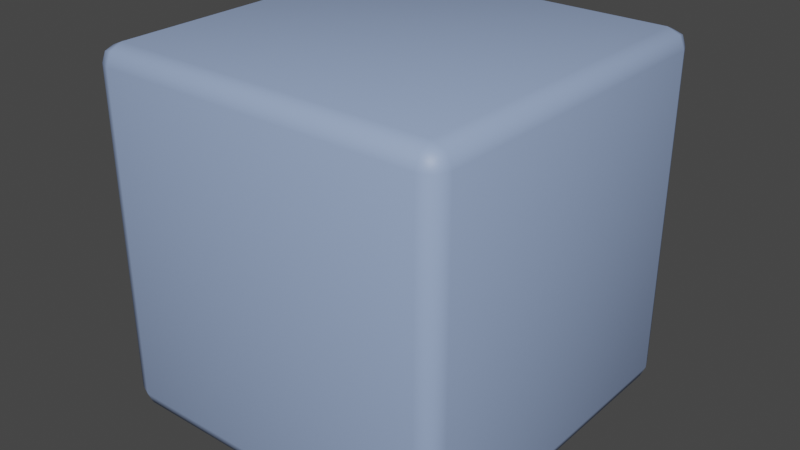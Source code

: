 # Source: dado.blend  (saved by Blender 3.4.6; exported with 4.5.12 LTS)
import bpy
from mathutils import Matrix  # noqa: F401  (used for matrix-valued properties, if any)

bpy.ops.wm.read_factory_settings(use_empty=True)
scene = bpy.context.scene
scene.name = 'Scene'

# ---- collections
col_collection = bpy.data.collections.new('Collection'); scene.collection.children.link(col_collection)

# ---- materials (node trees are filled in below, after node groups)
mat_material = bpy.data.materials.new('Material')
mat_material.alpha_threshold = 0.0
mat_material.use_transparent_shadow = False
mat_material.roughness = 0.5
mat_material.line_color = (0.0, 0.0, 0.0, 1.0)

# ---- material node trees
mat_material.use_nodes = True; mat_material.node_tree.nodes.clear()
_N = mat_material.node_tree.nodes; _L = mat_material.node_tree.links
n0 = _N.new('ShaderNodeOutputMaterial'); n0.name = 'Material Output'; n0.location = (300, 300)
n1 = _N.new('ShaderNodeBsdfPrincipled'); n1.name = 'Principled BSDF'; n1.location = (10, 300)
n1.distribution = 'GGX'
n1.subsurface_method = 'RANDOM_WALK_SKIN'
n1.inputs[0].default_value = (0.314, 0.4179, 0.6584, 1.0)
n1.inputs[3].default_value = 1.45
n1.inputs[27].default_value = (0.0, 0.0, 0.0, 1.0)
n1.inputs[28].default_value = 1.0
_L.new(n1.outputs[0], n0.inputs[0])
n0.is_active_output = True

# ---- world
world_world = bpy.data.worlds.new('World'); scene.world = world_world
world_world.use_nodes = True; world_world.node_tree.nodes.clear()
_N = world_world.node_tree.nodes; _L = world_world.node_tree.links
n0 = _N.new('ShaderNodeOutputWorld'); n0.name = 'World Output'; n0.location = (300, 300)
n1 = _N.new('ShaderNodeBackground'); n1.name = 'Background'; n1.location = (10, 300)
n1.inputs[0].default_value = (0.05088, 0.05088, 0.05088, 1.0)
_L.new(n1.outputs[0], n0.inputs[0])
n0.is_active_output = True
world_world.color = (0.05088, 0.05088, 0.05088)
world_world.use_sun_shadow = False
world_world.sun_shadow_jitter_overblur = 0.0

# ---- meshes
me_cube = bpy.data.meshes.new('Cube')
me_cube.from_pydata([(0.9, 1.0, 1.913), (0.9, 0.9, 2.013), (1.0, 0.9, 1.913), (0.9, 0.9707, 1.983), (0.9577, 0.9577, 1.97), (0.9707, 0.9, 1.983), (0.9707, 0.9707, 1.913), (0.9, 0.9, 0.01251), (0.9, 1.0, 0.1125), (1.0, 0.9, 0.1125), (0.9, 0.9707, 0.0418), (0.9577, 0.9577, 0.05477), (0.9707, 0.9707, 0.1125), (0.9707, 0.9, 0.0418), (1.0, -0.9, 1.913), (0.9, -0.9, 2.013), (0.9, -1.0, 1.913), (0.9707, -0.9, 1.983), (0.9577, -0.9577, 1.97), (0.9, -0.9707, 1.983), (0.9707, -0.9707, 1.913), (1.0, -0.9, 0.1125), (0.9, -1.0, 0.1125), (0.9, -0.9, 0.01251), (0.9707, -0.9707, 0.1125), (0.9577, -0.9577, 0.05477), (0.9, -0.9707, 0.0418), (0.9707, -0.9, 0.0418), (-0.9, 1.0, 1.913), (-1.0, 0.9, 1.913), (-0.9, 0.9, 2.013), (-0.9707, 0.9707, 1.913), (-0.9577, 0.9577, 1.97), (-0.9707, 0.9, 1.983), (-0.9, 0.9707, 1.983), (-1.0, 0.9, 0.1125), (-0.9, 1.0, 0.1125), (-0.9, 0.9, 0.01251), (-0.9707, 0.9707, 0.1125), (-0.9577, 0.9577, 0.05477), (-0.9, 0.9707, 0.0418), (-0.9707, 0.9, 0.0418), (-1.0, -0.9, 1.913), (-0.9, -1.0, 1.913), (-0.9, -0.9, 2.013), (-0.9707, -0.9707, 1.913), (-0.9577, -0.9577, 1.97), (-0.9, -0.9707, 1.983), (-0.9707, -0.9, 1.983), (-0.9, -0.9, 0.01251), (-0.9, -1.0, 0.1125), (-1.0, -0.9, 0.1125), (-0.9, -0.9707, 0.0418), (-0.9577, -0.9577, 0.05477), (-0.9707, -0.9707, 0.1125), (-0.9707, -0.9, 0.0418)], [], [(37, 7, 23, 49), (51, 42, 29, 35), (22, 16, 43, 50), (1, 30, 44, 15), (9, 2, 14, 21), (0, 3, 4, 6), (1, 5, 4, 3), (2, 6, 4, 5), (7, 10, 11, 13), (8, 12, 11, 10), (9, 13, 11, 12), (14, 17, 18, 20), (15, 19, 18, 17), (16, 20, 18, 19), (21, 24, 25, 27), (22, 26, 25, 24), (23, 27, 25, 26), (28, 31, 32, 34), (29, 33, 32, 31), (30, 34, 32, 33), (35, 38, 39, 41), (36, 40, 39, 38), (37, 41, 39, 40), (42, 45, 46, 48), (43, 47, 46, 45), (44, 48, 46, 47), (49, 52, 53, 55), (50, 54, 53, 52), (51, 55, 53, 54), (37, 49, 55, 41), (41, 55, 51, 35), (7, 37, 40, 10), (10, 40, 36, 8), (2, 9, 12, 6), (6, 12, 8, 0), (50, 43, 45, 54), (54, 45, 42, 51), (16, 22, 24, 20), (20, 24, 21, 14), (28, 36, 38, 31), (31, 38, 35, 29), (15, 44, 47, 19), (19, 47, 43, 16), (1, 15, 17, 5), (5, 17, 14, 2), (49, 23, 26, 52), (52, 26, 22, 50), (44, 30, 33, 48), (48, 33, 29, 42), (30, 1, 3, 34), (34, 3, 0, 28), (23, 7, 13, 27), (27, 13, 9, 21), (36, 28, 0, 8)])
me_cube.polygons.foreach_set('use_smooth', [True] * 54)
_uv = me_cube.uv_layers.new(name='UVMap')
_uv.uv.foreach_set('vector', [0.7028, 0.01234, 0.9877, 0.01472, 0.9876, 0.2996, 0.7027, 0.2972, 0.2133, 0.8045, 0.3857, 0.5644, 0.6393, 0.4439, 0.67, 0.8997, 0.01753, 0.3978, 0.268, 0.4227, 0.3667, 0.5545, 0.1903, 0.7873, 0.3858, 0.2931, 0.6245, 0.4223, 0.3797, 0.5442, 0.2811, 0.415, 0.2625, 0.05284, 0.3742, 0.2817, 0.2693, 0.4061, 0.02019, 0.3728, 0.3927, 0.2747, 0.3905, 0.2853, 0.3841, 0.2833, 0.3821, 0.2769, 0.3858, 0.2931, 0.3796, 0.2879, 0.3841, 0.2833, 0.3905, 0.2853, 0.3742, 0.2817, 0.3821, 0.2769, 0.3841, 0.2833, 0.3796, 0.2879, 0.9877, 0.01472, 0.9883, 0.002408, 0.9982, 0.004287, 0.9999, 0.01418, 0.2849, 0.04139, 0.2734, 0.04644, 0.2673, 0.0345, 0.2792, 0.02633, 0.2625, 0.05284, 0.2531, 0.03918, 0.2673, 0.0345, 0.2734, 0.04644, 0.2693, 0.4061, 0.2759, 0.41, 0.2728, 0.4146, 0.2672, 0.4142, 0.2811, 0.415, 0.2754, 0.4194, 0.2728, 0.4146, 0.2759, 0.41, 0.268, 0.4227, 0.2672, 0.4142, 0.2728, 0.4146, 0.2754, 0.4194, 0.02019, 0.3728, 0.01786, 0.3851, 0.003732, 0.3836, 0.004036, 0.3681, 0.01753, 0.3978, 0.0001107, 0.399, 0.003732, 0.3836, 0.01786, 0.3851, 0.9876, 0.2996, 0.9999, 0.3002, 0.998, 0.3101, 0.9881, 0.3118, 0.64, 0.4014, 0.656, 0.4097, 0.6449, 0.4225, 0.633, 0.4128, 0.6393, 0.4439, 0.6327, 0.4321, 0.6449, 0.4225, 0.6564, 0.4357, 0.6245, 0.4223, 0.633, 0.4128, 0.6449, 0.4225, 0.6327, 0.4321, 0.67, 0.8997, 0.6903, 0.9013, 0.6862, 0.9183, 0.6688, 0.92, 0.6734, 0.01717, 0.674, 0.0001106, 0.688, 0.002779, 0.6903, 0.01687, 0.7028, 0.01234, 0.6905, 0.01173, 0.6924, 0.001839, 0.7023, 0.0001107, 0.3857, 0.5644, 0.3743, 0.5606, 0.3772, 0.5541, 0.3841, 0.5526, 0.3667, 0.5545, 0.3729, 0.5489, 0.3772, 0.5541, 0.3743, 0.5606, 0.3797, 0.5442, 0.3841, 0.5526, 0.3772, 0.5541, 0.3729, 0.5489, 0.7027, 0.2972, 0.7021, 0.3095, 0.6922, 0.3076, 0.6905, 0.2977, 0.1903, 0.7873, 0.2011, 0.7965, 0.1917, 0.8088, 0.1772, 0.8001, 0.2133, 0.8045, 0.2037, 0.8211, 0.1917, 0.8088, 0.2011, 0.7965, 0.7028, 0.01234, 0.7027, 0.2972, 0.6905, 0.2977, 0.6905, 0.01173, 0.6688, 0.92, 0.2037, 0.8211, 0.2133, 0.8045, 0.67, 0.8997, 0.9877, 0.01472, 0.7028, 0.01234, 0.7023, 0.0001107, 0.9883, 0.002408, 0.2792, 0.02633, 0.674, 0.0001106, 0.6734, 0.01717, 0.2849, 0.04139, 0.3742, 0.2817, 0.2625, 0.05284, 0.2734, 0.04644, 0.3821, 0.2769, 0.3821, 0.2769, 0.2734, 0.04644, 0.2849, 0.04139, 0.3927, 0.2747, 0.1903, 0.7873, 0.3667, 0.5545, 0.3743, 0.5606, 0.2011, 0.7965, 0.2011, 0.7965, 0.3743, 0.5606, 0.3857, 0.5644, 0.2133, 0.8045, 0.268, 0.4227, 0.01753, 0.3978, 0.01786, 0.3851, 0.2672, 0.4142, 0.2672, 0.4142, 0.01786, 0.3851, 0.02019, 0.3728, 0.2693, 0.4061, 0.64, 0.4014, 0.6734, 0.01717, 0.6903, 0.01687, 0.656, 0.4097, 0.6564, 0.4357, 0.6903, 0.9013, 0.67, 0.8997, 0.6393, 0.4439, 0.2811, 0.415, 0.3797, 0.5442, 0.3729, 0.5489, 0.2754, 0.4194, 0.2754, 0.4194, 0.3729, 0.5489, 0.3667, 0.5545, 0.268, 0.4227, 0.3858, 0.2931, 0.2811, 0.415, 0.2759, 0.41, 0.3796, 0.2879, 0.3796, 0.2879, 0.2759, 0.41, 0.2693, 0.4061, 0.3742, 0.2817, 0.7027, 0.2972, 0.9876, 0.2996, 0.9881, 0.3118, 0.7021, 0.3095, 0.1772, 0.8001, 0.0001107, 0.399, 0.01753, 0.3978, 0.1903, 0.7873, 0.3797, 0.5442, 0.6245, 0.4223, 0.6327, 0.4321, 0.3841, 0.5526, 0.3841, 0.5526, 0.6327, 0.4321, 0.6393, 0.4439, 0.3857, 0.5644, 0.6245, 0.4223, 0.3858, 0.2931, 0.3905, 0.2853, 0.633, 0.4128, 0.633, 0.4128, 0.3905, 0.2853, 0.3927, 0.2747, 0.64, 0.4014, 0.9876, 0.2996, 0.9877, 0.01472, 0.9999, 0.01418, 0.9999, 0.3002, 0.004036, 0.3681, 0.2531, 0.03918, 0.2625, 0.05284, 0.02019, 0.3728, 0.6734, 0.01717, 0.64, 0.4014, 0.3927, 0.2747, 0.2849, 0.04139])
me_cube.materials.append(mat_material)
me_cube.use_mirror_vertex_groups = False
me_cube.update()

# ---- objects
ob_cube = bpy.data.objects.new('Cube', me_cube)

# ---- transforms, parenting, visibility, modifiers, constraints
ob_cube.location = (0.0, 0.0, 0.0)
ob_cube.lock_rotations_4d = False
ob_cube.empty_display_type = 'ARROWS'
ob_cube.lineart.crease_threshold = 0.0

# ---- collection membership
col_collection.objects.link(ob_cube)

# ---- scene / render settings (as saved in the file)
scene.frame_start = 1; scene.frame_end = 250; scene.frame_set(1)
scene.render.engine = 'BLENDER_EEVEE_NEXT'
scene.cycles.sampling_pattern = 'TABULATED_SOBOL'
scene.cycles.use_light_tree = False
scene.view_settings.view_transform = 'Filmic'
bpy.context.view_layer.update()

# ---- added for rendering (the .blend has no active camera and no usable light): camera, sun
cam_auto = bpy.data.cameras.new('AutoCamera')
cam_auto.lens = 50.0
cam_auto.sensor_width = 36.0
cam_auto.clip_end = 1000.0
ob_auto_camera = bpy.data.objects.new('AutoCamera', cam_auto)
scene.collection.objects.link(ob_auto_camera)
ob_auto_camera.location = (3.20507, -3.84609, 3.57657)
ob_auto_camera.rotation_euler = (1.09748, -7.21219e-08, 0.694738)
scene.camera = ob_auto_camera
light_auto_sun = bpy.data.lights.new('AutoSun', 'SUN')
light_auto_sun.energy = 3.0
light_auto_sun.angle = 0.0523599
ob_auto_sun = bpy.data.objects.new('AutoSun', light_auto_sun)
scene.collection.objects.link(ob_auto_sun)
ob_auto_sun.rotation_euler = (0.872665, 0.174533, 0.523599)
bpy.context.view_layer.update()
